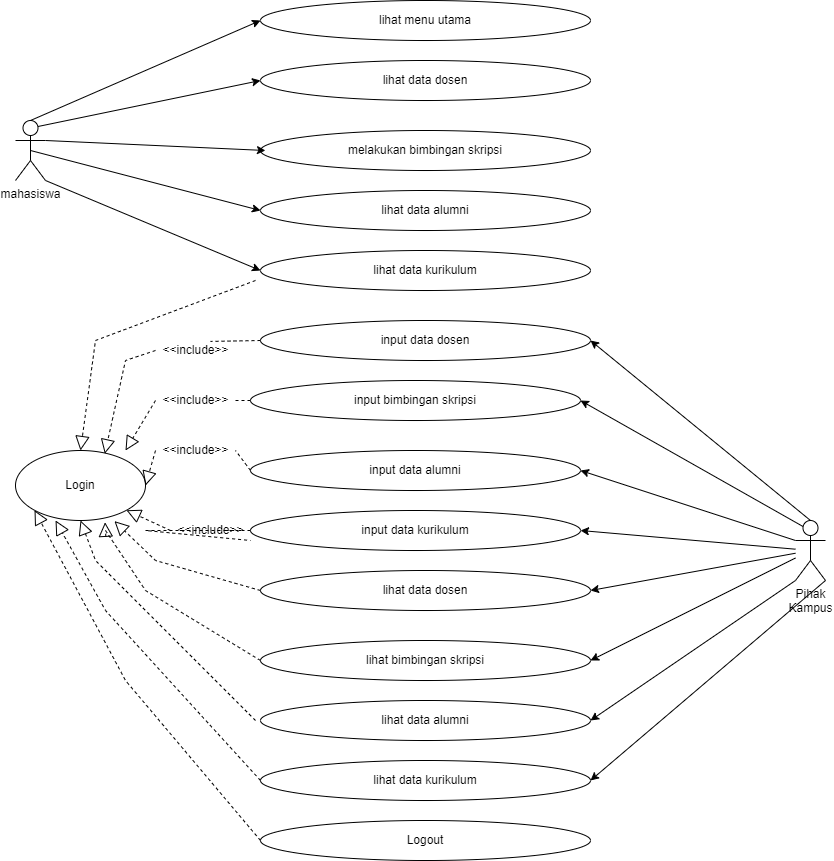

The diagram above was exported from draw.io. Its source (the exported page's mxGraphModel, read from the mxfile embedded in the PNG):
<mxGraphModel dx="1437" dy="708" grid="1" gridSize="10" guides="1" tooltips="1" connect="1" arrows="1" fold="1" page="1" pageScale="1" pageWidth="850" pageHeight="1100" math="0" shadow="0">
  <root>
    <mxCell id="0" />
    <mxCell id="1" parent="0" />
    <mxCell id="KT95rVoxLjQkehzHsTim-1" value="lihat menu utama" style="ellipse;whiteSpace=wrap;html=1;" vertex="1" parent="1">
      <mxGeometry x="265" y="50" width="330" height="40" as="geometry" />
    </mxCell>
    <mxCell id="KT95rVoxLjQkehzHsTim-4" value="lihat data dosen" style="ellipse;whiteSpace=wrap;html=1;" vertex="1" parent="1">
      <mxGeometry x="265" y="110" width="330" height="40" as="geometry" />
    </mxCell>
    <mxCell id="KT95rVoxLjQkehzHsTim-5" value="melakukan bimbingan skripsi" style="ellipse;whiteSpace=wrap;html=1;" vertex="1" parent="1">
      <mxGeometry x="265" y="180" width="330" height="40" as="geometry" />
    </mxCell>
    <mxCell id="KT95rVoxLjQkehzHsTim-6" value="lihat data alumni" style="ellipse;whiteSpace=wrap;html=1;" vertex="1" parent="1">
      <mxGeometry x="265" y="240" width="330" height="40" as="geometry" />
    </mxCell>
    <mxCell id="KT95rVoxLjQkehzHsTim-7" value="lihat data kurikulum" style="ellipse;whiteSpace=wrap;html=1;" vertex="1" parent="1">
      <mxGeometry x="265" y="300" width="330" height="40" as="geometry" />
    </mxCell>
    <mxCell id="KT95rVoxLjQkehzHsTim-8" value="input data dosen" style="ellipse;whiteSpace=wrap;html=1;" vertex="1" parent="1">
      <mxGeometry x="265" y="370" width="330" height="40" as="geometry" />
    </mxCell>
    <mxCell id="KT95rVoxLjQkehzHsTim-9" value="input bimbingan skripsi" style="ellipse;whiteSpace=wrap;html=1;" vertex="1" parent="1">
      <mxGeometry x="255" y="430" width="330" height="40" as="geometry" />
    </mxCell>
    <mxCell id="KT95rVoxLjQkehzHsTim-10" value="input data alumni" style="ellipse;whiteSpace=wrap;html=1;" vertex="1" parent="1">
      <mxGeometry x="255" y="500" width="330" height="40" as="geometry" />
    </mxCell>
    <mxCell id="KT95rVoxLjQkehzHsTim-11" value="input data kurikulum" style="ellipse;whiteSpace=wrap;html=1;" vertex="1" parent="1">
      <mxGeometry x="255" y="560" width="330" height="40" as="geometry" />
    </mxCell>
    <mxCell id="KT95rVoxLjQkehzHsTim-16" value="lihat data dosen" style="ellipse;whiteSpace=wrap;html=1;" vertex="1" parent="1">
      <mxGeometry x="265" y="620" width="330" height="40" as="geometry" />
    </mxCell>
    <mxCell id="KT95rVoxLjQkehzHsTim-17" value="lihat bimbingan skripsi" style="ellipse;whiteSpace=wrap;html=1;" vertex="1" parent="1">
      <mxGeometry x="265" y="690" width="330" height="40" as="geometry" />
    </mxCell>
    <mxCell id="KT95rVoxLjQkehzHsTim-18" value="lihat data alumni" style="ellipse;whiteSpace=wrap;html=1;" vertex="1" parent="1">
      <mxGeometry x="265" y="750" width="330" height="40" as="geometry" />
    </mxCell>
    <mxCell id="KT95rVoxLjQkehzHsTim-19" value="lihat data kurikulum" style="ellipse;whiteSpace=wrap;html=1;" vertex="1" parent="1">
      <mxGeometry x="265" y="810" width="330" height="40" as="geometry" />
    </mxCell>
    <mxCell id="KT95rVoxLjQkehzHsTim-20" value="mahasiswa" style="shape=umlActor;verticalLabelPosition=bottom;verticalAlign=top;html=1;outlineConnect=0;" vertex="1" parent="1">
      <mxGeometry x="20" y="170" width="30" height="60" as="geometry" />
    </mxCell>
    <mxCell id="KT95rVoxLjQkehzHsTim-21" value="Pihak&lt;br&gt;Kampus" style="shape=umlActor;verticalLabelPosition=bottom;verticalAlign=top;html=1;outlineConnect=0;" vertex="1" parent="1">
      <mxGeometry x="800" y="570" width="30" height="60" as="geometry" />
    </mxCell>
    <mxCell id="KT95rVoxLjQkehzHsTim-24" value="" style="endArrow=classic;html=1;rounded=0;exitX=0.5;exitY=0;exitDx=0;exitDy=0;exitPerimeter=0;" edge="1" parent="1" source="KT95rVoxLjQkehzHsTim-20">
      <mxGeometry width="50" height="50" relative="1" as="geometry">
        <mxPoint x="215" y="120" as="sourcePoint" />
        <mxPoint x="265" y="70" as="targetPoint" />
      </mxGeometry>
    </mxCell>
    <mxCell id="KT95rVoxLjQkehzHsTim-25" value="" style="endArrow=classic;html=1;rounded=0;entryX=0;entryY=0.5;entryDx=0;entryDy=0;exitX=0.75;exitY=0.1;exitDx=0;exitDy=0;exitPerimeter=0;" edge="1" parent="1" source="KT95rVoxLjQkehzHsTim-20" target="KT95rVoxLjQkehzHsTim-4">
      <mxGeometry width="50" height="50" relative="1" as="geometry">
        <mxPoint x="210" y="180" as="sourcePoint" />
        <mxPoint x="260" y="130" as="targetPoint" />
      </mxGeometry>
    </mxCell>
    <mxCell id="KT95rVoxLjQkehzHsTim-26" value="" style="endArrow=classic;html=1;rounded=0;exitX=1;exitY=0.3333333333333333;exitDx=0;exitDy=0;exitPerimeter=0;entryX=0.015;entryY=0.5;entryDx=0;entryDy=0;entryPerimeter=0;" edge="1" parent="1" source="KT95rVoxLjQkehzHsTim-20" target="KT95rVoxLjQkehzHsTim-5">
      <mxGeometry width="50" height="50" relative="1" as="geometry">
        <mxPoint x="210" y="250" as="sourcePoint" />
        <mxPoint x="260" y="200" as="targetPoint" />
      </mxGeometry>
    </mxCell>
    <mxCell id="KT95rVoxLjQkehzHsTim-27" value="" style="endArrow=classic;html=1;rounded=0;entryX=0;entryY=0.5;entryDx=0;entryDy=0;exitX=0.5;exitY=0.5;exitDx=0;exitDy=0;exitPerimeter=0;" edge="1" parent="1" source="KT95rVoxLjQkehzHsTim-20" target="KT95rVoxLjQkehzHsTim-6">
      <mxGeometry width="50" height="50" relative="1" as="geometry">
        <mxPoint x="210" y="250" as="sourcePoint" />
        <mxPoint x="260" y="200" as="targetPoint" />
      </mxGeometry>
    </mxCell>
    <mxCell id="KT95rVoxLjQkehzHsTim-28" value="" style="endArrow=classic;html=1;rounded=0;entryX=0;entryY=0.5;entryDx=0;entryDy=0;exitX=1;exitY=1;exitDx=0;exitDy=0;exitPerimeter=0;" edge="1" parent="1" source="KT95rVoxLjQkehzHsTim-20" target="KT95rVoxLjQkehzHsTim-7">
      <mxGeometry width="50" height="50" relative="1" as="geometry">
        <mxPoint x="210" y="320" as="sourcePoint" />
        <mxPoint x="260" y="270" as="targetPoint" />
      </mxGeometry>
    </mxCell>
    <mxCell id="KT95rVoxLjQkehzHsTim-29" value="" style="endArrow=classic;html=1;rounded=0;entryX=1;entryY=0.5;entryDx=0;entryDy=0;exitX=0.5;exitY=0;exitDx=0;exitDy=0;exitPerimeter=0;" edge="1" parent="1" source="KT95rVoxLjQkehzHsTim-21" target="KT95rVoxLjQkehzHsTim-8">
      <mxGeometry width="50" height="50" relative="1" as="geometry">
        <mxPoint x="550" y="460" as="sourcePoint" />
        <mxPoint x="600" y="410" as="targetPoint" />
      </mxGeometry>
    </mxCell>
    <mxCell id="KT95rVoxLjQkehzHsTim-30" value="" style="endArrow=classic;html=1;rounded=0;entryX=1;entryY=0.5;entryDx=0;entryDy=0;exitX=0.25;exitY=0.1;exitDx=0;exitDy=0;exitPerimeter=0;" edge="1" parent="1" source="KT95rVoxLjQkehzHsTim-21" target="KT95rVoxLjQkehzHsTim-9">
      <mxGeometry width="50" height="50" relative="1" as="geometry">
        <mxPoint x="550" y="460" as="sourcePoint" />
        <mxPoint x="600" y="410" as="targetPoint" />
      </mxGeometry>
    </mxCell>
    <mxCell id="KT95rVoxLjQkehzHsTim-31" value="" style="endArrow=classic;html=1;rounded=0;exitX=0;exitY=0.3333333333333333;exitDx=0;exitDy=0;exitPerimeter=0;entryX=1;entryY=0.5;entryDx=0;entryDy=0;" edge="1" parent="1" source="KT95rVoxLjQkehzHsTim-21" target="KT95rVoxLjQkehzHsTim-10">
      <mxGeometry width="50" height="50" relative="1" as="geometry">
        <mxPoint x="550" y="560" as="sourcePoint" />
        <mxPoint x="600" y="510" as="targetPoint" />
      </mxGeometry>
    </mxCell>
    <mxCell id="KT95rVoxLjQkehzHsTim-32" value="" style="endArrow=classic;html=1;rounded=0;entryX=1;entryY=0.5;entryDx=0;entryDy=0;" edge="1" parent="1" source="KT95rVoxLjQkehzHsTim-21" target="KT95rVoxLjQkehzHsTim-11">
      <mxGeometry width="50" height="50" relative="1" as="geometry">
        <mxPoint x="550" y="560" as="sourcePoint" />
        <mxPoint x="600" y="510" as="targetPoint" />
      </mxGeometry>
    </mxCell>
    <mxCell id="KT95rVoxLjQkehzHsTim-33" value="" style="endArrow=classic;html=1;rounded=0;entryX=1;entryY=0.5;entryDx=0;entryDy=0;" edge="1" parent="1" source="KT95rVoxLjQkehzHsTim-21" target="KT95rVoxLjQkehzHsTim-16">
      <mxGeometry width="50" height="50" relative="1" as="geometry">
        <mxPoint x="550" y="560" as="sourcePoint" />
        <mxPoint x="600" y="510" as="targetPoint" />
      </mxGeometry>
    </mxCell>
    <mxCell id="KT95rVoxLjQkehzHsTim-34" value="" style="endArrow=classic;html=1;rounded=0;entryX=1;entryY=0.5;entryDx=0;entryDy=0;" edge="1" parent="1" source="KT95rVoxLjQkehzHsTim-21" target="KT95rVoxLjQkehzHsTim-17">
      <mxGeometry width="50" height="50" relative="1" as="geometry">
        <mxPoint x="550" y="660" as="sourcePoint" />
        <mxPoint x="600" y="610" as="targetPoint" />
      </mxGeometry>
    </mxCell>
    <mxCell id="KT95rVoxLjQkehzHsTim-35" value="" style="endArrow=classic;html=1;rounded=0;exitX=0;exitY=1;exitDx=0;exitDy=0;exitPerimeter=0;entryX=1;entryY=0.5;entryDx=0;entryDy=0;" edge="1" parent="1" source="KT95rVoxLjQkehzHsTim-21" target="KT95rVoxLjQkehzHsTim-18">
      <mxGeometry width="50" height="50" relative="1" as="geometry">
        <mxPoint x="550" y="760" as="sourcePoint" />
        <mxPoint x="600" y="710" as="targetPoint" />
      </mxGeometry>
    </mxCell>
    <mxCell id="KT95rVoxLjQkehzHsTim-36" value="" style="endArrow=classic;html=1;rounded=0;entryX=1;entryY=0.5;entryDx=0;entryDy=0;exitX=1;exitY=1;exitDx=0;exitDy=0;exitPerimeter=0;" edge="1" parent="1" source="KT95rVoxLjQkehzHsTim-21" target="KT95rVoxLjQkehzHsTim-19">
      <mxGeometry width="50" height="50" relative="1" as="geometry">
        <mxPoint x="550" y="760" as="sourcePoint" />
        <mxPoint x="600" y="710" as="targetPoint" />
      </mxGeometry>
    </mxCell>
    <mxCell id="KT95rVoxLjQkehzHsTim-38" value="Login" style="ellipse;whiteSpace=wrap;html=1;" vertex="1" parent="1">
      <mxGeometry x="20" y="500" width="130" height="70" as="geometry" />
    </mxCell>
    <mxCell id="KT95rVoxLjQkehzHsTim-40" value="Logout" style="ellipse;whiteSpace=wrap;html=1;" vertex="1" parent="1">
      <mxGeometry x="265" y="870" width="330" height="40" as="geometry" />
    </mxCell>
    <mxCell id="KT95rVoxLjQkehzHsTim-43" value="" style="endArrow=block;dashed=1;endFill=0;endSize=12;html=1;rounded=0;entryX=0.5;entryY=0;entryDx=0;entryDy=0;" edge="1" parent="1" target="KT95rVoxLjQkehzHsTim-38">
      <mxGeometry width="160" relative="1" as="geometry">
        <mxPoint x="260" y="330" as="sourcePoint" />
        <mxPoint x="480" y="560" as="targetPoint" />
        <Array as="points">
          <mxPoint x="100" y="390" />
        </Array>
      </mxGeometry>
    </mxCell>
    <mxCell id="KT95rVoxLjQkehzHsTim-44" value="" style="endArrow=block;dashed=1;endFill=0;endSize=12;html=1;rounded=0;exitX=0;exitY=0.5;exitDx=0;exitDy=0;entryX=0.687;entryY=0.046;entryDx=0;entryDy=0;entryPerimeter=0;startArrow=none;" edge="1" parent="1" source="KT95rVoxLjQkehzHsTim-55" target="KT95rVoxLjQkehzHsTim-38">
      <mxGeometry width="160" relative="1" as="geometry">
        <mxPoint x="320" y="560" as="sourcePoint" />
        <mxPoint x="480" y="560" as="targetPoint" />
        <Array as="points">
          <mxPoint x="130" y="410" />
        </Array>
      </mxGeometry>
    </mxCell>
    <mxCell id="KT95rVoxLjQkehzHsTim-45" value="" style="endArrow=block;dashed=1;endFill=0;endSize=12;html=1;rounded=0;exitX=0;exitY=0.5;exitDx=0;exitDy=0;startArrow=none;" edge="1" parent="1" source="KT95rVoxLjQkehzHsTim-53">
      <mxGeometry width="160" relative="1" as="geometry">
        <mxPoint x="320" y="560" as="sourcePoint" />
        <mxPoint x="130" y="500" as="targetPoint" />
        <Array as="points">
          <mxPoint x="160" y="450" />
        </Array>
      </mxGeometry>
    </mxCell>
    <mxCell id="KT95rVoxLjQkehzHsTim-46" value="" style="endArrow=block;dashed=1;endFill=0;endSize=12;html=1;rounded=0;exitX=0;exitY=0.5;exitDx=0;exitDy=0;entryX=1;entryY=0.5;entryDx=0;entryDy=0;startArrow=none;" edge="1" parent="1" source="KT95rVoxLjQkehzHsTim-57" target="KT95rVoxLjQkehzHsTim-38">
      <mxGeometry width="160" relative="1" as="geometry">
        <mxPoint x="320" y="560" as="sourcePoint" />
        <mxPoint x="480" y="560" as="targetPoint" />
        <Array as="points">
          <mxPoint x="160" y="500" />
        </Array>
      </mxGeometry>
    </mxCell>
    <mxCell id="KT95rVoxLjQkehzHsTim-47" value="" style="endArrow=block;dashed=1;endFill=0;endSize=12;html=1;rounded=0;entryX=1;entryY=1;entryDx=0;entryDy=0;exitX=0;exitY=0.5;exitDx=0;exitDy=0;startArrow=none;" edge="1" parent="1" source="KT95rVoxLjQkehzHsTim-59" target="KT95rVoxLjQkehzHsTim-38">
      <mxGeometry width="160" relative="1" as="geometry">
        <mxPoint x="320" y="560" as="sourcePoint" />
        <mxPoint x="480" y="560" as="targetPoint" />
        <Array as="points" />
      </mxGeometry>
    </mxCell>
    <mxCell id="KT95rVoxLjQkehzHsTim-48" value="" style="endArrow=block;dashed=1;endFill=0;endSize=12;html=1;rounded=0;entryX=0.761;entryY=1.009;entryDx=0;entryDy=0;exitX=0;exitY=0.5;exitDx=0;exitDy=0;entryPerimeter=0;" edge="1" parent="1" source="KT95rVoxLjQkehzHsTim-16" target="KT95rVoxLjQkehzHsTim-38">
      <mxGeometry width="160" relative="1" as="geometry">
        <mxPoint x="320" y="560" as="sourcePoint" />
        <mxPoint x="480" y="560" as="targetPoint" />
        <Array as="points">
          <mxPoint x="160" y="610" />
        </Array>
      </mxGeometry>
    </mxCell>
    <mxCell id="KT95rVoxLjQkehzHsTim-49" value="" style="endArrow=block;dashed=1;endFill=0;endSize=12;html=1;rounded=0;entryX=0.689;entryY=1.026;entryDx=0;entryDy=0;entryPerimeter=0;exitX=0;exitY=0.5;exitDx=0;exitDy=0;" edge="1" parent="1" source="KT95rVoxLjQkehzHsTim-17" target="KT95rVoxLjQkehzHsTim-38">
      <mxGeometry width="160" relative="1" as="geometry">
        <mxPoint x="320" y="680" as="sourcePoint" />
        <mxPoint x="480" y="680" as="targetPoint" />
        <Array as="points">
          <mxPoint x="150" y="640" />
          <mxPoint x="110" y="580" />
        </Array>
      </mxGeometry>
    </mxCell>
    <mxCell id="KT95rVoxLjQkehzHsTim-50" value="" style="endArrow=block;dashed=1;endFill=0;endSize=12;html=1;rounded=0;entryX=0.5;entryY=1;entryDx=0;entryDy=0;" edge="1" parent="1" target="KT95rVoxLjQkehzHsTim-38">
      <mxGeometry width="160" relative="1" as="geometry">
        <mxPoint x="260" y="770" as="sourcePoint" />
        <mxPoint x="480" y="680" as="targetPoint" />
        <Array as="points">
          <mxPoint x="100" y="610" />
        </Array>
      </mxGeometry>
    </mxCell>
    <mxCell id="KT95rVoxLjQkehzHsTim-51" value="" style="endArrow=block;dashed=1;endFill=0;endSize=12;html=1;rounded=0;exitX=0;exitY=0.5;exitDx=0;exitDy=0;entryX=0.308;entryY=1;entryDx=0;entryDy=0;entryPerimeter=0;" edge="1" parent="1" source="KT95rVoxLjQkehzHsTim-19" target="KT95rVoxLjQkehzHsTim-38">
      <mxGeometry width="160" relative="1" as="geometry">
        <mxPoint x="260" y="830" as="sourcePoint" />
        <mxPoint x="330" y="750" as="targetPoint" />
        <Array as="points">
          <mxPoint x="110" y="660" />
        </Array>
      </mxGeometry>
    </mxCell>
    <mxCell id="KT95rVoxLjQkehzHsTim-52" value="" style="endArrow=block;dashed=1;endFill=0;endSize=12;html=1;rounded=0;exitX=0;exitY=0.5;exitDx=0;exitDy=0;entryX=0;entryY=1;entryDx=0;entryDy=0;" edge="1" parent="1" source="KT95rVoxLjQkehzHsTim-40" target="KT95rVoxLjQkehzHsTim-38">
      <mxGeometry width="160" relative="1" as="geometry">
        <mxPoint x="170" y="750" as="sourcePoint" />
        <mxPoint x="330" y="750" as="targetPoint" />
        <Array as="points">
          <mxPoint x="130" y="730" />
        </Array>
      </mxGeometry>
    </mxCell>
    <mxCell id="KT95rVoxLjQkehzHsTim-53" value="&amp;lt;&amp;lt;include&amp;gt;&amp;gt;" style="text;html=1;align=center;verticalAlign=middle;resizable=0;points=[];autosize=1;strokeColor=none;fillColor=none;" vertex="1" parent="1">
      <mxGeometry x="160" y="440" width="80" height="20" as="geometry" />
    </mxCell>
    <mxCell id="KT95rVoxLjQkehzHsTim-54" value="" style="endArrow=none;dashed=1;endFill=0;endSize=12;html=1;rounded=0;exitX=0;exitY=0.5;exitDx=0;exitDy=0;" edge="1" parent="1" source="KT95rVoxLjQkehzHsTim-9" target="KT95rVoxLjQkehzHsTim-53">
      <mxGeometry width="160" relative="1" as="geometry">
        <mxPoint x="255" y="450" as="sourcePoint" />
        <mxPoint x="130" y="500" as="targetPoint" />
        <Array as="points" />
      </mxGeometry>
    </mxCell>
    <mxCell id="KT95rVoxLjQkehzHsTim-55" value="&amp;lt;&amp;lt;include&amp;gt;&amp;gt;" style="text;html=1;align=center;verticalAlign=middle;resizable=0;points=[];autosize=1;strokeColor=none;fillColor=none;" vertex="1" parent="1">
      <mxGeometry x="160" y="390" width="80" height="20" as="geometry" />
    </mxCell>
    <mxCell id="KT95rVoxLjQkehzHsTim-56" value="" style="endArrow=none;dashed=1;endFill=0;endSize=12;html=1;rounded=0;exitX=0;exitY=0.5;exitDx=0;exitDy=0;entryX=0.687;entryY=0.046;entryDx=0;entryDy=0;entryPerimeter=0;" edge="1" parent="1" source="KT95rVoxLjQkehzHsTim-8" target="KT95rVoxLjQkehzHsTim-55">
      <mxGeometry width="160" relative="1" as="geometry">
        <mxPoint x="265" y="390" as="sourcePoint" />
        <mxPoint x="109.30999999999995" y="503.22" as="targetPoint" />
        <Array as="points" />
      </mxGeometry>
    </mxCell>
    <mxCell id="KT95rVoxLjQkehzHsTim-57" value="&amp;lt;&amp;lt;include&amp;gt;&amp;gt;" style="text;html=1;align=center;verticalAlign=middle;resizable=0;points=[];autosize=1;strokeColor=none;fillColor=none;" vertex="1" parent="1">
      <mxGeometry x="160" y="490" width="80" height="20" as="geometry" />
    </mxCell>
    <mxCell id="KT95rVoxLjQkehzHsTim-58" value="" style="endArrow=none;dashed=1;endFill=0;endSize=12;html=1;rounded=0;exitX=0;exitY=0.5;exitDx=0;exitDy=0;entryX=1;entryY=0.5;entryDx=0;entryDy=0;" edge="1" parent="1" source="KT95rVoxLjQkehzHsTim-10" target="KT95rVoxLjQkehzHsTim-57">
      <mxGeometry width="160" relative="1" as="geometry">
        <mxPoint x="255" y="520" as="sourcePoint" />
        <mxPoint x="150" y="535" as="targetPoint" />
        <Array as="points" />
      </mxGeometry>
    </mxCell>
    <mxCell id="KT95rVoxLjQkehzHsTim-59" value="&amp;lt;&amp;lt;include&amp;gt;&amp;gt;" style="text;html=1;align=center;verticalAlign=middle;resizable=0;points=[];autosize=1;strokeColor=none;fillColor=none;" vertex="1" parent="1">
      <mxGeometry x="175" y="570" width="80" height="20" as="geometry" />
    </mxCell>
    <mxCell id="KT95rVoxLjQkehzHsTim-62" value="" style="endArrow=none;dashed=1;endFill=0;endSize=12;html=1;rounded=0;entryX=1;entryY=1;entryDx=0;entryDy=0;exitX=0;exitY=0.5;exitDx=0;exitDy=0;" edge="1" parent="1" source="KT95rVoxLjQkehzHsTim-11" target="KT95rVoxLjQkehzHsTim-59">
      <mxGeometry width="160" relative="1" as="geometry">
        <mxPoint x="255" y="580" as="sourcePoint" />
        <mxPoint x="130.96194077712562" y="559.7487373415292" as="targetPoint" />
        <Array as="points">
          <mxPoint x="150" y="580" />
        </Array>
      </mxGeometry>
    </mxCell>
  </root>
</mxGraphModel>